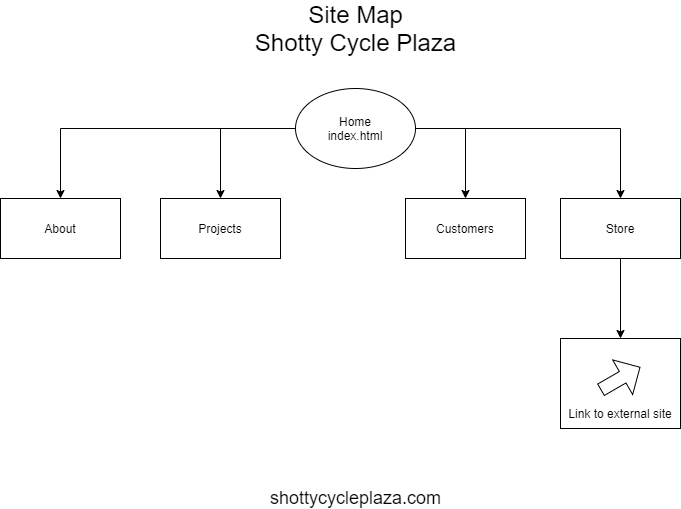

The diagram above was exported from draw.io. Its source (the exported page's mxGraphModel, read from the mxfile embedded in the PNG):
<mxGraphModel dx="1022" dy="489" grid="1" gridSize="10" guides="1" tooltips="1" connect="1" arrows="1" fold="1" page="1" pageScale="1" pageWidth="850" pageHeight="1100" math="0" shadow="0">
  <root>
    <mxCell id="0" />
    <mxCell id="1" parent="0" />
    <mxCell id="NIBTYHqhtJ8ArPpVbJNA-11" style="edgeStyle=orthogonalEdgeStyle;rounded=0;orthogonalLoop=1;jettySize=auto;html=1;entryX=0.5;entryY=0;entryDx=0;entryDy=0;" parent="1" source="NIBTYHqhtJ8ArPpVbJNA-1" target="NIBTYHqhtJ8ArPpVbJNA-5" edge="1">
      <mxGeometry relative="1" as="geometry" />
    </mxCell>
    <mxCell id="NIBTYHqhtJ8ArPpVbJNA-12" style="edgeStyle=orthogonalEdgeStyle;rounded=0;orthogonalLoop=1;jettySize=auto;html=1;entryX=0.5;entryY=0;entryDx=0;entryDy=0;exitX=1;exitY=0.5;exitDx=0;exitDy=0;" parent="1" source="NIBTYHqhtJ8ArPpVbJNA-1" target="NIBTYHqhtJ8ArPpVbJNA-4" edge="1">
      <mxGeometry relative="1" as="geometry" />
    </mxCell>
    <mxCell id="NIBTYHqhtJ8ArPpVbJNA-13" style="edgeStyle=orthogonalEdgeStyle;rounded=0;orthogonalLoop=1;jettySize=auto;html=1;entryX=0.5;entryY=0;entryDx=0;entryDy=0;" parent="1" source="NIBTYHqhtJ8ArPpVbJNA-1" target="NIBTYHqhtJ8ArPpVbJNA-3" edge="1">
      <mxGeometry relative="1" as="geometry" />
    </mxCell>
    <mxCell id="NIBTYHqhtJ8ArPpVbJNA-14" style="edgeStyle=orthogonalEdgeStyle;rounded=0;orthogonalLoop=1;jettySize=auto;html=1;entryX=0.5;entryY=0;entryDx=0;entryDy=0;" parent="1" source="NIBTYHqhtJ8ArPpVbJNA-1" target="NIBTYHqhtJ8ArPpVbJNA-2" edge="1">
      <mxGeometry relative="1" as="geometry" />
    </mxCell>
    <mxCell id="NIBTYHqhtJ8ArPpVbJNA-1" value="Home&lt;br&gt;index.html" style="ellipse;whiteSpace=wrap;html=1;" parent="1" vertex="1">
      <mxGeometry x="365" y="110" width="120" height="80" as="geometry" />
    </mxCell>
    <mxCell id="NIBTYHqhtJ8ArPpVbJNA-2" value="About" style="rounded=0;whiteSpace=wrap;html=1;" parent="1" vertex="1">
      <mxGeometry x="70" y="220" width="120" height="60" as="geometry" />
    </mxCell>
    <mxCell id="NIBTYHqhtJ8ArPpVbJNA-3" value="Projects" style="rounded=0;whiteSpace=wrap;html=1;" parent="1" vertex="1">
      <mxGeometry x="230" y="220" width="120" height="60" as="geometry" />
    </mxCell>
    <mxCell id="NIBTYHqhtJ8ArPpVbJNA-4" value="Customers" style="rounded=0;whiteSpace=wrap;html=1;" parent="1" vertex="1">
      <mxGeometry x="475" y="220" width="120" height="60" as="geometry" />
    </mxCell>
    <mxCell id="NIBTYHqhtJ8ArPpVbJNA-6" style="edgeStyle=orthogonalEdgeStyle;rounded=0;orthogonalLoop=1;jettySize=auto;html=1;" parent="1" source="NIBTYHqhtJ8ArPpVbJNA-5" target="NIBTYHqhtJ8ArPpVbJNA-7" edge="1">
      <mxGeometry relative="1" as="geometry">
        <mxPoint x="690" y="380" as="targetPoint" />
      </mxGeometry>
    </mxCell>
    <mxCell id="NIBTYHqhtJ8ArPpVbJNA-5" value="Store" style="rounded=0;whiteSpace=wrap;html=1;" parent="1" vertex="1">
      <mxGeometry x="630" y="220" width="120" height="60" as="geometry" />
    </mxCell>
    <mxCell id="NIBTYHqhtJ8ArPpVbJNA-7" value="" style="rounded=0;whiteSpace=wrap;html=1;" parent="1" vertex="1">
      <mxGeometry x="630" y="360" width="120" height="90" as="geometry" />
    </mxCell>
    <mxCell id="NIBTYHqhtJ8ArPpVbJNA-9" value="Link to external site" style="text;html=1;strokeColor=none;fillColor=none;align=center;verticalAlign=middle;whiteSpace=wrap;rounded=0;" parent="1" vertex="1">
      <mxGeometry x="630" y="420" width="120" height="30" as="geometry" />
    </mxCell>
    <mxCell id="NIBTYHqhtJ8ArPpVbJNA-10" value="" style="html=1;shadow=0;dashed=0;align=center;verticalAlign=middle;shape=mxgraph.arrows2.arrow;dy=0.67;dx=20;notch=0;rotation=-30;" parent="1" vertex="1">
      <mxGeometry x="667.5" y="380" width="45" height="40" as="geometry" />
    </mxCell>
    <mxCell id="NIBTYHqhtJ8ArPpVbJNA-15" value="&lt;font style=&quot;font-size: 24px&quot;&gt;Site Map&lt;br&gt;Shotty Cycle Plaza&lt;/font&gt;" style="text;html=1;align=center;verticalAlign=middle;resizable=0;points=[];autosize=1;strokeColor=none;fillColor=none;" parent="1" vertex="1">
      <mxGeometry x="315" y="30" width="220" height="40" as="geometry" />
    </mxCell>
    <mxCell id="NIBTYHqhtJ8ArPpVbJNA-16" value="&lt;font style=&quot;font-size: 18px&quot;&gt;shottycycleplaza.com&lt;/font&gt;" style="text;html=1;align=center;verticalAlign=middle;resizable=0;points=[];autosize=1;strokeColor=none;fillColor=none;" parent="1" vertex="1">
      <mxGeometry x="330" y="510" width="190" height="20" as="geometry" />
    </mxCell>
  </root>
</mxGraphModel>